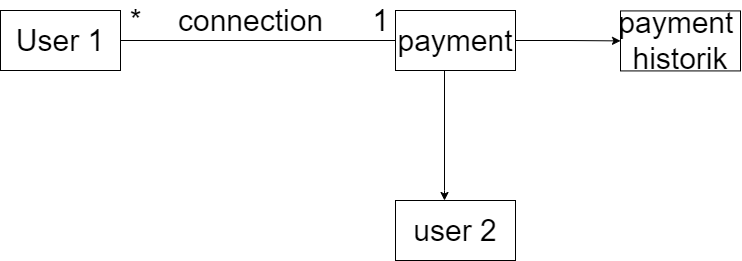

The diagram above was exported from draw.io. Its source (the exported page's mxGraphModel, read from the mxfile embedded in the PNG):
<mxGraphModel dx="1490" dy="581" grid="1" gridSize="10" guides="1" tooltips="1" connect="1" arrows="1" fold="1" page="1" pageScale="1" pageWidth="827" pageHeight="1169" math="0" shadow="0">
  <root>
    <mxCell id="0" />
    <mxCell id="1" parent="0" />
    <mxCell id="ZXpVo0QZzmB7TYC_cKng-9" value="&lt;font style=&quot;font-size: 30px&quot;&gt;User 1&lt;/font&gt;" style="rounded=0;whiteSpace=wrap;html=1;" parent="1" vertex="1">
      <mxGeometry x="10" y="200" width="120" height="60" as="geometry" />
    </mxCell>
    <mxCell id="ZXpVo0QZzmB7TYC_cKng-10" value="&lt;font style=&quot;font-size: 30px&quot;&gt;user 2&lt;/font&gt;" style="rounded=0;whiteSpace=wrap;html=1;" parent="1" vertex="1">
      <mxGeometry x="405" y="390" width="120" height="60" as="geometry" />
    </mxCell>
    <mxCell id="ZXpVo0QZzmB7TYC_cKng-22" style="edgeStyle=orthogonalEdgeStyle;rounded=0;orthogonalLoop=1;jettySize=auto;html=1;exitX=0.5;exitY=1;exitDx=0;exitDy=0;fontSize=30;" parent="1" edge="1">
      <mxGeometry relative="1" as="geometry">
        <mxPoint x="454" y="390" as="targetPoint" />
        <mxPoint x="474" y="260" as="sourcePoint" />
        <Array as="points">
          <mxPoint x="454" y="260" />
          <mxPoint x="454" y="380" />
        </Array>
      </mxGeometry>
    </mxCell>
    <mxCell id="ZXpVo0QZzmB7TYC_cKng-14" value="connection" style="text;html=1;align=center;verticalAlign=middle;resizable=0;points=[];autosize=1;strokeColor=none;fillColor=none;fontSize=30;" parent="1" vertex="1">
      <mxGeometry x="180" y="190" width="160" height="40" as="geometry" />
    </mxCell>
    <mxCell id="ZXpVo0QZzmB7TYC_cKng-16" value="*" style="text;html=1;align=center;verticalAlign=middle;resizable=0;points=[];autosize=1;strokeColor=none;fillColor=none;fontSize=30;" parent="1" vertex="1">
      <mxGeometry x="130" y="190" width="30" height="40" as="geometry" />
    </mxCell>
    <mxCell id="ZXpVo0QZzmB7TYC_cKng-17" value="" style="edgeStyle=orthogonalEdgeStyle;rounded=0;orthogonalLoop=1;jettySize=auto;html=1;exitX=1;exitY=0.5;exitDx=0;exitDy=0;fontSize=30;endArrow=none;entryX=0;entryY=0.5;entryDx=0;entryDy=0;" parent="1" source="ZXpVo0QZzmB7TYC_cKng-9" edge="1">
      <mxGeometry relative="1" as="geometry">
        <mxPoint x="140" y="190" as="sourcePoint" />
        <mxPoint x="414" y="230" as="targetPoint" />
      </mxGeometry>
    </mxCell>
    <mxCell id="ZXpVo0QZzmB7TYC_cKng-20" value="1" style="text;html=1;align=center;verticalAlign=middle;resizable=0;points=[];autosize=1;strokeColor=none;fillColor=none;fontSize=30;" parent="1" vertex="1">
      <mxGeometry x="375" y="190" width="30" height="40" as="geometry" />
    </mxCell>
    <mxCell id="ZXpVo0QZzmB7TYC_cKng-24" style="edgeStyle=orthogonalEdgeStyle;rounded=0;orthogonalLoop=1;jettySize=auto;html=1;exitX=1;exitY=0.5;exitDx=0;exitDy=0;fontSize=30;" parent="1" source="ZXpVo0QZzmB7TYC_cKng-23" target="ZXpVo0QZzmB7TYC_cKng-25" edge="1">
      <mxGeometry relative="1" as="geometry">
        <mxPoint x="690" y="230.42105263157896" as="targetPoint" />
      </mxGeometry>
    </mxCell>
    <mxCell id="ZXpVo0QZzmB7TYC_cKng-23" value="payment" style="rounded=0;whiteSpace=wrap;html=1;fontSize=30;" parent="1" vertex="1">
      <mxGeometry x="405" y="200" width="120" height="60" as="geometry" />
    </mxCell>
    <mxCell id="ZXpVo0QZzmB7TYC_cKng-25" value="payment&amp;nbsp;&lt;br&gt;historik" style="rounded=0;whiteSpace=wrap;html=1;fontSize=30;" parent="1" vertex="1">
      <mxGeometry x="630" y="200.42105263157896" width="120" height="60" as="geometry" />
    </mxCell>
  </root>
</mxGraphModel>